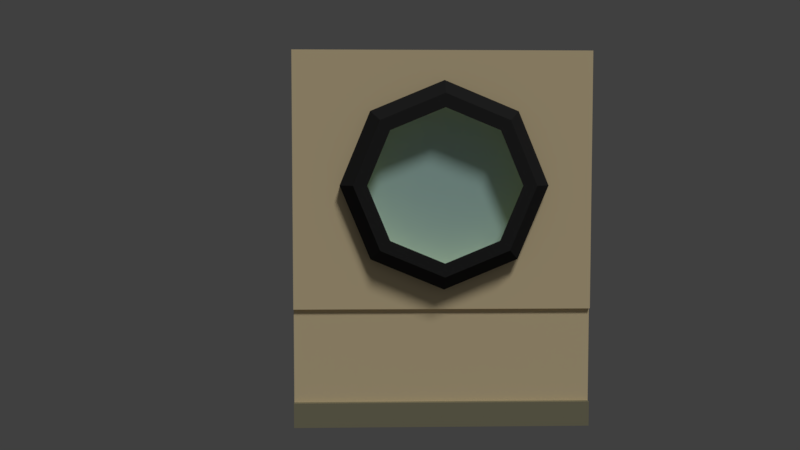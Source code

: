 # Source: Window.blend  (saved by Blender 2.79.0; exported with 4.5.12 LTS)
import bpy
from mathutils import Matrix  # noqa: F401  (used for matrix-valued properties, if any)

bpy.ops.wm.read_factory_settings(use_empty=True)
scene = bpy.context.scene
scene.name = 'Scene'

# ---- collections
col_collection_1 = bpy.data.collections.new('Collection 1'); scene.collection.children.link(col_collection_1)

# ---- materials (node trees are filled in below, after node groups)
mat_material_003 = bpy.data.materials.new('Material.003')
mat_material_003.alpha_threshold = 0.0
mat_material_003.use_transparent_shadow = False
mat_material_003.diffuse_color = (0.5372, 0.8, 0.7545, 1.0)
mat_material_003.roughness = 0.5
mat_material_003.specular_intensity = 0.0
mat_material = bpy.data.materials.new('Material')
mat_material.alpha_threshold = 0.0
mat_material.use_transparent_shadow = False
mat_material.diffuse_color = (1.0, 0.8191, 0.5, 1.0)
mat_material.roughness = 0.5
mat_material.specular_intensity = 0.0
mat_material.line_color = (0.0, 0.0, 0.0, 1.0)
mat_material_001 = bpy.data.materials.new('Material.001')
mat_material_001.alpha_threshold = 0.0
mat_material_001.use_transparent_shadow = False
mat_material_001.diffuse_color = (0.3424, 0.3173, 0.2057, 1.0)
mat_material_001.roughness = 0.5
mat_material_001.specular_intensity = 0.0
mat_material_002 = bpy.data.materials.new('Material.002')
mat_material_002.alpha_threshold = 0.0
mat_material_002.use_transparent_shadow = False
mat_material_002.diffuse_color = (0.03106, 0.03106, 0.03106, 1.0)
mat_material_002.roughness = 0.5
mat_material_002.specular_intensity = 0.0

# ---- material node trees

# ---- world
world_world = bpy.data.worlds.new('World'); scene.world = world_world
world_world.color = (0.05088, 0.05088, 0.05088)
world_world.use_sun_shadow = False
world_world.sun_shadow_jitter_overblur = 0.0
world_world.cycles.sampling_method = 'MANUAL'

# ---- cameras
cam_camera = bpy.data.cameras.new('Camera')
cam_camera.clip_end = 100.0
cam_camera.lens = 35.0
cam_camera.sensor_width = 32.0
cam_camera.sensor_height = 18.0
cam_camera.ortho_scale = 7.314
cam_camera.dof.focus_distance = 0.0
cam_camera.dof.aperture_fstop = 128.0

# ---- lights
light_lamp = bpy.data.lights.new('Lamp', 'SUN')
light_lamp.transmission_factor = 0.0
light_lamp.cutoff_distance = 30.0
light_lamp.angle = 0.1993
light_lamp.energy = 1.0
light_lamp.shadow_buffer_clip_start = 1.001
light_lamp.shadow_soft_size = 0.1
light_lamp.shadow_cascade_max_distance = 1000.0

# ---- meshes
me_cylinder_001 = bpy.data.meshes.new('Cylinder.001')
me_cylinder_001.from_pydata([(0.0, 1.0, -1.0), (0.0, 1.0, 1.0), (0.7071, 0.7071, -1.0), (0.7071, 0.7071, 1.0), (1.0, -4.371e-08, -1.0), (1.0, -4.371e-08, 1.0), (0.7071, -0.7071, -1.0), (0.7071, -0.7071, 1.0), (-8.742e-08, -1.0, -1.0), (-8.742e-08, -1.0, 1.0), (-0.7071, -0.7071, -1.0), (-0.7071, -0.7071, 1.0), (-1.0, 1.192e-08, -1.0), (-1.0, 1.192e-08, 1.0), (-0.7071, 0.7071, -1.0), (-0.7071, 0.7071, 1.0)], [], [(0, 1, 3, 2), (2, 3, 5, 4), (4, 5, 7, 6), (6, 7, 9, 8), (8, 9, 11, 10), (10, 11, 13, 12), (3, 1, 15, 13, 11, 9, 7, 5), (12, 13, 15, 14), (14, 15, 1, 0), (0, 2, 4, 6, 8, 10, 12, 14)])
me_cylinder_001.materials.append(mat_material_003)
me_cylinder_001.use_remesh_preserve_volume = False
me_cylinder_001.use_remesh_preserve_attributes = False
me_cylinder_001.use_mirror_vertex_groups = False
me_cylinder_001.update()
me_cube = bpy.data.meshes.new('Cube')
me_cube.from_pydata([(1.0, 1.0, -1.0), (1.0, -1.0, -1.0), (-1.0, -1.0, -1.0), (-1.0, 1.0, -1.0), (1.0, 1.0, 1.0), (1.0, -1.0, 1.0), (-1.0, -1.0, 1.0), (-1.0, 1.0, 1.0), (1.0, 1.0, -0.5855), (1.0, -1.0, -0.5855), (-1.0, -1.0, -0.5855), (-1.0, 1.0, -0.5855), (1.22, 1.0, -1.0), (1.22, -1.0, -1.0), (1.22, 1.0, -0.5855), (1.22, -1.0, -0.5855), (1.0, 1.0, 5.295), (1.0, -1.0, 5.295), (-1.0, 1.0, 5.295), (-1.0, -1.0, 5.295), (1.165, 1.0, 1.0), (1.165, -1.0, 1.0), (1.165, 1.0, 5.295), (1.165, -1.0, 5.295), (-1.0, 0.005364, 4.786), (1.165, 0.005364, 4.786), (-1.0, -0.4822, 1.858), (1.165, -0.4822, 1.858), (-1.0, 0.6948, 3.071), (1.165, 0.6948, 3.071), (-1.0, -0.4822, 4.283), (1.165, -0.4822, 4.283), (-1.0, 0.4929, 1.858), (1.165, 0.4929, 1.858), (-1.0, -0.6841, 3.071), (1.165, -0.6841, 3.071), (-1.0, 0.4929, 4.283), (1.165, 0.4929, 4.283), (-1.0, 0.005364, 1.355), (1.165, 0.005364, 1.355), (1.162, -0.4072, 4.097), (1.162, 0.005364, 4.522), (-0.9978, 0.005364, 1.619), (-0.9978, -0.4072, 2.044), (1.162, 0.005364, 1.619), (1.162, -0.4072, 2.044), (-0.9978, 0.418, 4.097), (-0.9978, 0.5889, 3.071), (1.162, 0.418, 4.097), (1.162, 0.5889, 3.071), (-0.9978, -0.4072, 4.097), (-0.9978, -0.5781, 3.071), (1.162, -0.5781, 3.071), (-0.9978, 0.418, 2.044), (1.162, 0.418, 2.044), (-0.9978, 0.005364, 4.522), (1.671, -0.4822, 4.283), (1.671, 0.005364, 4.786), (1.671, 0.005364, 1.355), (1.671, -0.4822, 1.858), (1.671, 0.4929, 4.283), (1.671, 0.6948, 3.071), (1.671, -0.6841, 3.071), (1.671, 0.4929, 1.858), (1.669, -0.5781, 3.071), (1.669, 0.005364, 4.522), (1.669, 0.5889, 3.071), (1.669, 0.418, 4.097), (1.669, -0.4072, 4.097), (1.669, 0.005364, 1.619), (1.669, -0.4072, 2.044), (1.669, 0.418, 2.044), (2.236, -0.4179, 4.124), (2.236, 0.005364, 4.56), (2.236, 0.005364, 1.582), (2.236, -0.4179, 2.018), (2.236, 0.4286, 4.124), (2.236, 0.6039, 3.071), (2.236, -0.5932, 3.071), (2.236, 0.4286, 2.018), (2.234, -0.5012, 3.071), (2.234, 0.005364, 4.331), (2.234, 0.5119, 3.071), (2.234, 0.3636, 3.962), (2.234, -0.3528, 3.962), (2.234, 0.005364, 1.81), (2.234, -0.3528, 2.18), (2.234, 0.3636, 2.18)], [], [(0, 1, 2, 3), (6, 5, 17, 19), (8, 4, 5, 9), (9, 5, 6, 10), (10, 6, 7, 11), (8, 0, 3, 11), (4, 8, 11, 7), (2, 10, 11, 3), (1, 9, 10, 2), (8, 9, 15, 14), (12, 14, 15, 13), (9, 1, 13, 15), (1, 0, 12, 13), (0, 8, 14, 12), (16, 18, 19, 17), (17, 5, 21, 23), (7, 28, 36, 24, 30, 34, 6, 19, 18), (4, 7, 18, 16), (21, 35, 31, 25, 37, 29, 20, 22, 23), (5, 4, 20, 21), (16, 17, 23, 22), (4, 16, 22, 20), (25, 31, 56, 57), (28, 32, 53, 47), (30, 24, 55, 50), (6, 34, 26, 38, 32, 28, 7), (49, 54, 71, 66), (20, 29, 33, 39, 27, 35, 21), (24, 36, 46, 55), (34, 30, 50, 51), (31, 35, 62, 56), (54, 44, 69, 71), (46, 48, 41, 55), (42, 44, 54, 53), (55, 41, 40, 50), (43, 45, 44, 42), (51, 52, 45, 43), (47, 49, 48, 46), (53, 54, 49, 47), (50, 40, 52, 51), (40, 41, 65, 68), (37, 25, 57, 60), (38, 26, 43, 42), (26, 34, 51, 43), (52, 40, 68, 64), (29, 37, 60, 61), (36, 28, 47, 46), (32, 38, 42, 53), (67, 66, 82, 83), (60, 57, 73, 76), (69, 70, 86, 85), (62, 59, 75, 78), (68, 65, 81, 84), (71, 69, 85, 87), (63, 61, 77, 79), (65, 67, 83, 81), (39, 33, 63, 58), (44, 45, 70, 69), (33, 29, 61, 63), (45, 52, 64, 70), (27, 39, 58, 59), (48, 49, 66, 67), (35, 27, 59, 62), (41, 48, 67, 65), (73, 72, 84, 81), (72, 78, 80, 84), (76, 73, 81, 83), (77, 76, 83, 82), (74, 79, 87, 85), (79, 77, 82, 87), (75, 74, 85, 86), (78, 75, 86, 80), (58, 63, 79, 74), (57, 56, 72, 73), (64, 68, 84, 80), (59, 58, 74, 75), (66, 71, 87, 82), (61, 60, 76, 77), (70, 64, 80, 86), (56, 62, 78, 72)])
me_cube.polygons.foreach_set('material_index', [0, 0, 0, 0, 0, 0, 0, 0, 0, 1, 1, 0, 0, 0, 0, 0, 0, 0, 0, 0, 0, 0, 2, 0, 0, 0, 0, 0, 0, 0, 2, 0, 0, 0, 0, 0, 0, 0, 0, 0, 0, 2, 0, 0, 0, 2, 0, 0, 0, 2, 0, 2, 0, 0, 2, 0, 2, 0, 2, 0, 2, 0, 2, 0, 2, 2, 2, 2, 2, 2, 2, 2, 2, 2, 0, 2, 0, 2, 0, 2])
me_cube.materials.append(mat_material)
me_cube.materials.append(mat_material_001)
me_cube.materials.append(mat_material_002)
me_cube.use_remesh_preserve_volume = False
me_cube.use_remesh_preserve_attributes = False
me_cube.use_mirror_vertex_groups = False
me_cube.update()

# ---- objects
ob_cylinder = bpy.data.objects.new('Cylinder', me_cylinder_001)
ob_cube = bpy.data.objects.new('Cube', me_cube)
ob_lamp = bpy.data.objects.new('Lamp', light_lamp)
ob_camera = bpy.data.objects.new('Camera', cam_camera)

# ---- transforms, parenting, visibility, modifiers, constraints
ob_cylinder.location = (0.1832, 0.09822, 3.799)
ob_cylinder.rotation_euler = (-0.0, 1.571, 0.0)
ob_cylinder.scale = (1.473, 1.473, 0.1596)
ob_cylinder.lineart.crease_threshold = 0.0
ob_cube.location = (0.0, 0.0, 0.7931)
ob_cube.scale = (0.3976, 2.488, 1.0)
ob_cube.lock_rotations_4d = False
ob_cube.empty_display_type = 'ARROWS'
ob_cube.lineart.crease_threshold = 0.0
ob_lamp.location = (4.076, 1.005, 5.904)
ob_lamp.rotation_euler = (0.6503, 0.05522, 1.866)
ob_lamp.lock_rotations_4d = False
ob_lamp.empty_display_type = 'ARROWS'
ob_lamp.color = (0.0, 0.0, 0.0, 0.0)
ob_lamp.lineart.crease_threshold = 0.0
ob_camera.location = (14.98, -1.112, 4.118)
ob_camera.rotation_euler = (1.508, 2.86e-06, 1.543)
ob_camera.lock_rotations_4d = False
ob_camera.empty_display_type = 'ARROWS'
ob_camera.color = (0.0, 0.0, 0.0, 0.0)
ob_camera.display_type = 'WIRE'
ob_camera.lineart.crease_threshold = 0.0

# ---- collection membership
col_collection_1.objects.link(ob_cylinder)
col_collection_1.objects.link(ob_cube)
col_collection_1.objects.link(ob_lamp)
col_collection_1.objects.link(ob_camera)

# ---- scene / render settings (as saved in the file)
scene.camera = ob_camera
scene.frame_start = 1; scene.frame_end = 250; scene.frame_set(4)
scene.render.engine = 'BLENDER_EEVEE_NEXT'
scene.render.resolution_percentage = 50
scene.render.dither_intensity = 0.0
scene.cycles.use_denoising = False
scene.cycles.samples = 128
scene.cycles.sampling_pattern = 'TABULATED_SOBOL'
scene.cycles.use_adaptive_sampling = False
scene.cycles.use_light_tree = False
scene.cycles.blur_glossy = 0.0
scene.cycles.sample_clamp_indirect = 0.0
scene.view_settings.view_transform = 'Standard'
bpy.context.view_layer.update()

